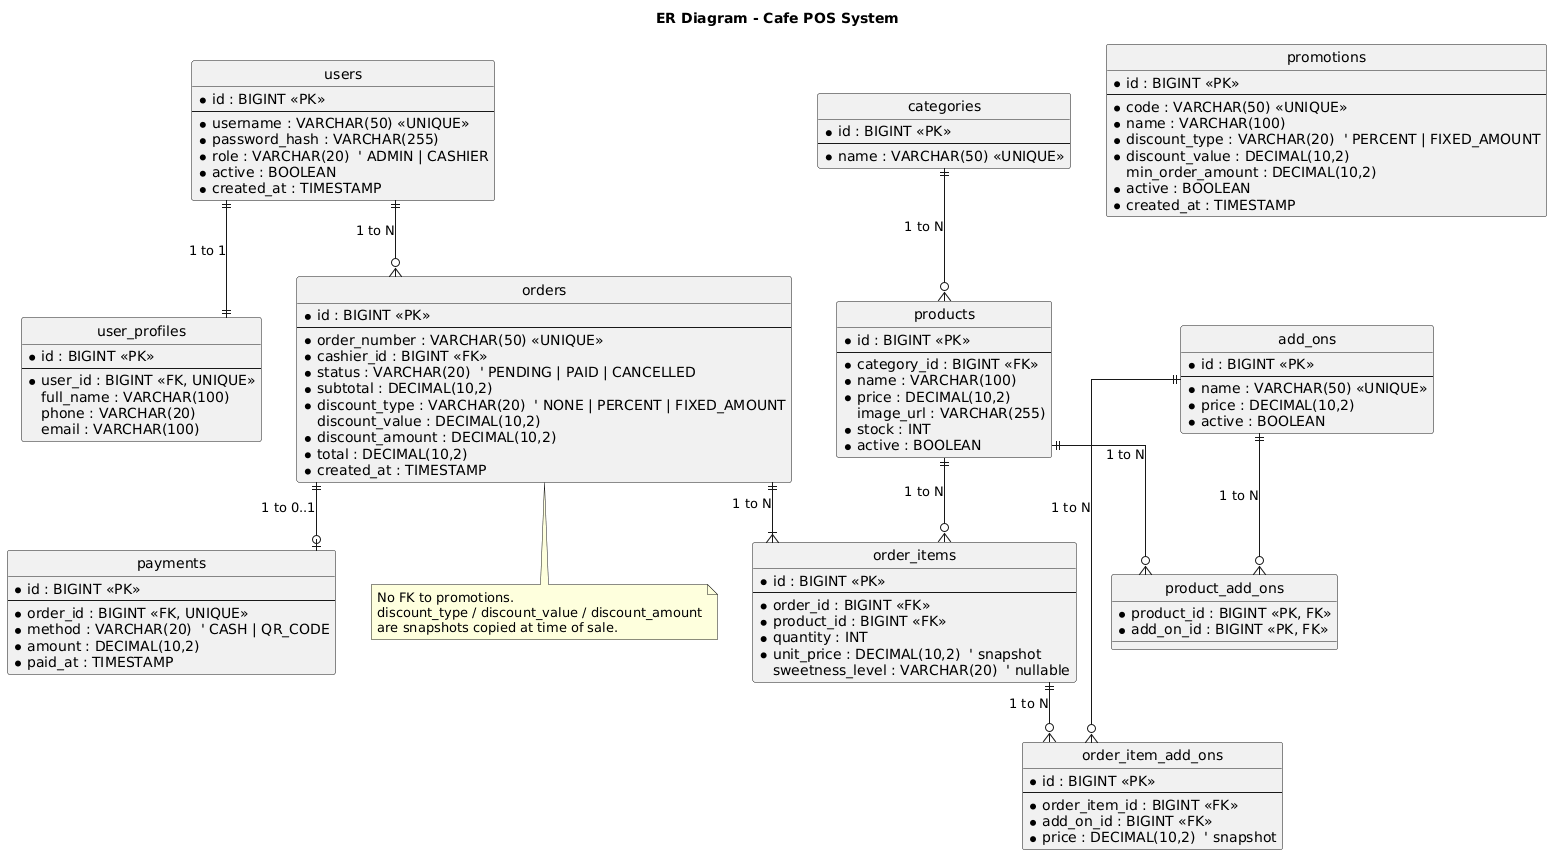

The diagram above was rendered by PlantUML. Its source (embedded in the PNG):
@startuml
title ER Diagram - Cafe POS System
hide circle
skinparam linetype ortho

entity users {
  *id : BIGINT <<PK>>
  --
  *username : VARCHAR(50) <<UNIQUE>>
  *password_hash : VARCHAR(255)
  *role : VARCHAR(20)  ' ADMIN | CASHIER
  *active : BOOLEAN
  *created_at : TIMESTAMP
}
entity user_profiles {
  *id : BIGINT <<PK>>
  --
  *user_id : BIGINT <<FK, UNIQUE>>
  full_name : VARCHAR(100)
  phone : VARCHAR(20)
  email : VARCHAR(100)
}
entity categories {
  *id : BIGINT <<PK>>
  --
  *name : VARCHAR(50) <<UNIQUE>>
}
entity products {
  *id : BIGINT <<PK>>
  --
  *category_id : BIGINT <<FK>>
  *name : VARCHAR(100)
  *price : DECIMAL(10,2)
  image_url : VARCHAR(255)
  *stock : INT
  *active : BOOLEAN
}
entity add_ons {
  *id : BIGINT <<PK>>
  --
  *name : VARCHAR(50) <<UNIQUE>>
  *price : DECIMAL(10,2)
  *active : BOOLEAN
}
entity product_add_ons {
  *product_id : BIGINT <<PK, FK>>
  *add_on_id : BIGINT <<PK, FK>>
}
entity promotions {
  *id : BIGINT <<PK>>
  --
  *code : VARCHAR(50) <<UNIQUE>>
  *name : VARCHAR(100)
  *discount_type : VARCHAR(20)  ' PERCENT | FIXED_AMOUNT
  *discount_value : DECIMAL(10,2)
  min_order_amount : DECIMAL(10,2)
  *active : BOOLEAN
  *created_at : TIMESTAMP
}
entity orders {
  *id : BIGINT <<PK>>
  --
  *order_number : VARCHAR(50) <<UNIQUE>>
  *cashier_id : BIGINT <<FK>>
  *status : VARCHAR(20)  ' PENDING | PAID | CANCELLED
  *subtotal : DECIMAL(10,2)
  *discount_type : VARCHAR(20)  ' NONE | PERCENT | FIXED_AMOUNT
  discount_value : DECIMAL(10,2)
  *discount_amount : DECIMAL(10,2)
  *total : DECIMAL(10,2)
  *created_at : TIMESTAMP
}
entity order_items {
  *id : BIGINT <<PK>>
  --
  *order_id : BIGINT <<FK>>
  *product_id : BIGINT <<FK>>
  *quantity : INT
  *unit_price : DECIMAL(10,2)  ' snapshot
  sweetness_level : VARCHAR(20)  ' nullable
}
entity order_item_add_ons {
  *id : BIGINT <<PK>>
  --
  *order_item_id : BIGINT <<FK>>
  *add_on_id : BIGINT <<FK>>
  *price : DECIMAL(10,2)  ' snapshot
}
entity payments {
  *id : BIGINT <<PK>>
  --
  *order_id : BIGINT <<FK, UNIQUE>>
  *method : VARCHAR(20)  ' CASH | QR_CODE
  *amount : DECIMAL(10,2)
  *paid_at : TIMESTAMP
}

users ||--|| user_profiles : "1 to 1"
users ||--o{ orders : "1 to N"
categories ||--o{ products : "1 to N"
products ||--o{ product_add_ons : "1 to N"
add_ons ||--o{ product_add_ons : "1 to N"
orders ||--|{ order_items : "1 to N"
orders ||--o| payments : "1 to 0..1"
products ||--o{ order_items : "1 to N"
order_items ||--o{ order_item_add_ons : "1 to N"
add_ons ||--o{ order_item_add_ons : "1 to N"

note bottom of orders
  No FK to promotions.
  discount_type / discount_value / discount_amount
  are snapshots copied at time of sale.
end note
@enduml